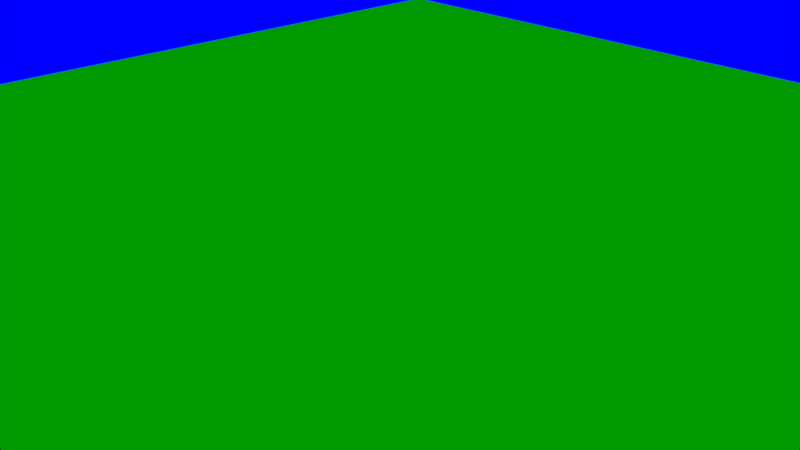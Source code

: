# Source: Hello_World.blend  (saved by Blender 2.91.10; exported with 4.5.12 LTS)
import bpy
from mathutils import Matrix  # noqa: F401  (used for matrix-valued properties, if any)

bpy.ops.wm.read_factory_settings(use_empty=True)
scene = bpy.context.scene
scene.name = 'Scene'

# ---- collections
col_collection_1 = bpy.data.collections.new('Collection 1'); scene.collection.children.link(col_collection_1)

# ---- materials (node trees are filled in below, after node groups)
mat_ground = bpy.data.materials.new('Ground')
mat_ground.use_transparent_shadow = False
mat_ground.diffuse_color = (0.0, 1.0, 0.0, 1.0)

# ---- material node trees

# ---- world
world_world = bpy.data.worlds.new('World'); scene.world = world_world
world_world.color = (0.0, 0.0, 1.0)
world_world.use_sun_shadow = False
world_world.sun_shadow_jitter_overblur = 0.0
world_world.cycles.sampling_method = 'MANUAL'

# ---- cameras
cam_camera = bpy.data.cameras.new('Camera')
cam_camera.clip_end = 100.0
cam_camera.lens = 35.0
cam_camera.sensor_width = 32.0
cam_camera.sensor_height = 18.0
cam_camera.ortho_scale = 7.314
cam_camera.dof.focus_distance = 0.0

# ---- lights
light_sun = bpy.data.lights.new('Sun', 'SUN')
light_sun.transmission_factor = 0.0
light_sun.energy = 1.0
light_sun.shadow_soft_size = 0.125

# ---- meshes
me_plane = bpy.data.meshes.new('Plane')
me_plane.from_pydata([(-1.0, -1.0, 0.0), (1.0, -1.0, 0.0), (-1.0, 1.0, 0.0), (1.0, 1.0, 0.0)], [], [(0, 1, 3, 2)])
_uv = me_plane.uv_layers.new(name='UVMap')
_uv.uv.foreach_set('vector', [0.0, 0.0, 1.0, 0.0, 1.0, 1.0, 0.0, 1.0])
me_plane.materials.append(mat_ground)
me_plane.use_remesh_fix_poles = True
me_plane.use_remesh_preserve_attributes = False
me_plane.use_mirror_vertex_groups = False
me_plane.update()

# ---- objects
ob_plane = bpy.data.objects.new('Plane', me_plane)
ob_camera = bpy.data.objects.new('Camera', cam_camera)
ob_sun = bpy.data.objects.new('Sun', light_sun)

# ---- transforms, parenting, visibility, modifiers, constraints
ob_plane.location = (0.0, 0.0, 0.0)
ob_plane.scale = (10.0, 10.0, 10.0)
ob_plane.lineart.crease_threshold = 0.0
ob_camera.location = (7.226, -6.947, 5.111)
ob_camera.rotation_euler = (1.109, 0.0, 0.8149)
ob_camera.lock_rotations_4d = False
ob_camera.empty_display_type = 'ARROWS'
ob_camera.color = (0.0, 0.0, 0.0, 0.0)
ob_camera.display_type = 'WIRE'
ob_camera.lineart.crease_threshold = 0.0
ob_sun.location = (0.0, 0.0, 0.0)
ob_sun.lineart.crease_threshold = 0.0

# ---- collection membership
scene.collection.objects.link(ob_plane)
col_collection_1.objects.link(ob_camera)
col_collection_1.objects.link(ob_sun)

# ---- scene / render settings (as saved in the file)
scene.camera = ob_camera
scene.frame_start = 0; scene.frame_end = 250; scene.frame_set(0)
scene.render.engine = 'BLENDER_EEVEE_NEXT'
scene.render.resolution_percentage = 50
scene.render.dither_intensity = 0.0
scene.cycles.use_denoising = False
scene.cycles.samples = 128
scene.cycles.sampling_pattern = 'TABULATED_SOBOL'
scene.cycles.use_adaptive_sampling = False
scene.cycles.use_light_tree = False
scene.cycles.blur_glossy = 0.0
scene.cycles.sample_clamp_indirect = 0.0
scene.eevee.gi_cubemap_resolution = '256'
scene.view_settings.view_transform = 'Standard'
bpy.context.view_layer.update()

